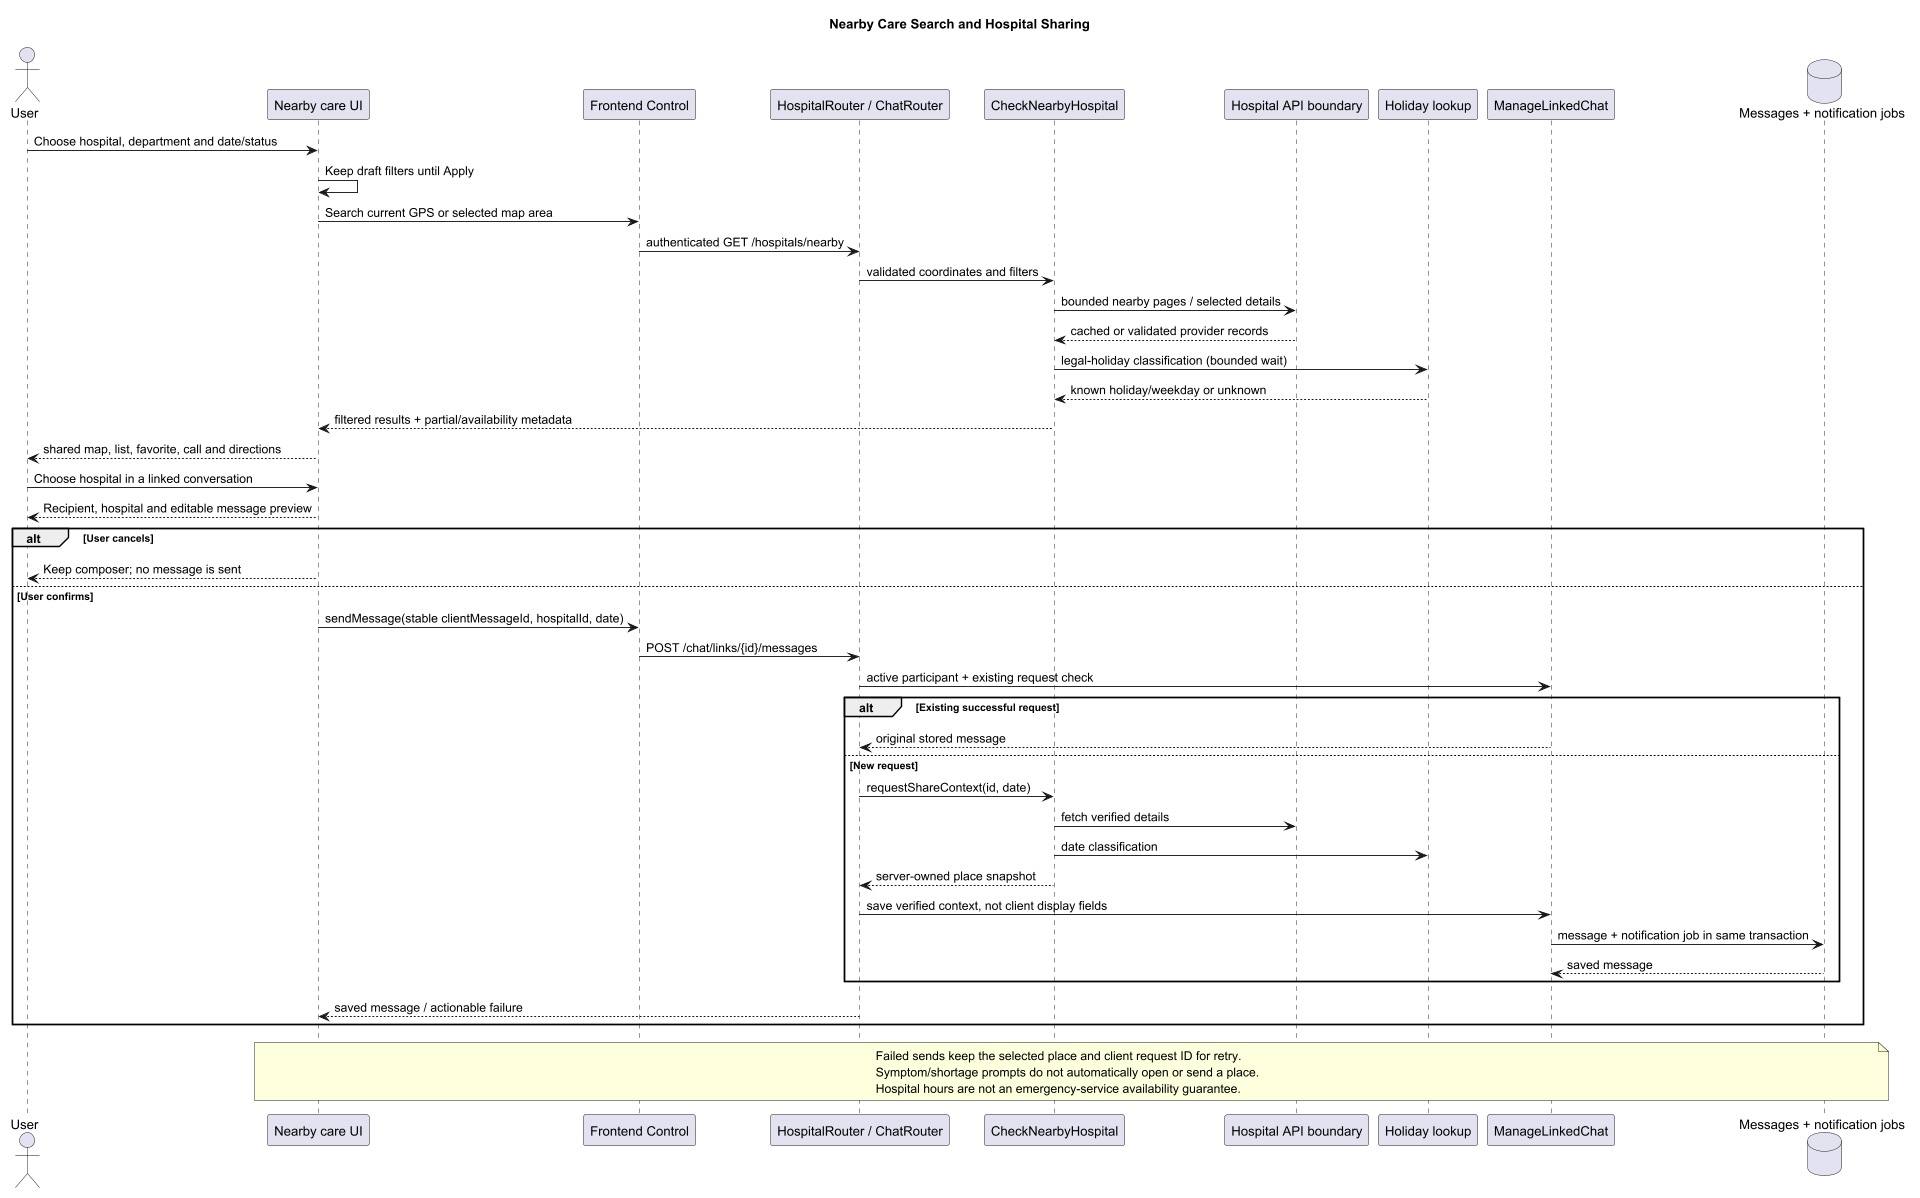

The diagram above was rendered by PlantUML. Its source (embedded in the PNG):
@startuml
scale max 1920 width
skinparam backgroundColor white
skinparam shadowing false
title Nearby Care Search and Hospital Sharing
actor User
participant "Nearby care UI" as UI
participant "Frontend Control" as FC
participant "HospitalRouter / ChatRouter" as API
participant "CheckNearbyHospital" as HC
participant "Hospital API boundary" as HB
participant "Holiday lookup" as Holiday
participant "ManageLinkedChat" as Chat
database "Messages + notification jobs" as DB

User -> UI : Choose hospital, department and date/status
UI -> UI : Keep draft filters until Apply
UI -> FC : Search current GPS or selected map area
FC -> API : authenticated GET /hospitals/nearby
API -> HC : validated coordinates and filters
HC -> HB : bounded nearby pages / selected details
HB --> HC : cached or validated provider records
HC -> Holiday : legal-holiday classification (bounded wait)
Holiday --> HC : known holiday/weekday or unknown
HC --> UI : filtered results + partial/availability metadata
UI --> User : shared map, list, favorite, call and directions

User -> UI : Choose hospital in a linked conversation
UI --> User : Recipient, hospital and editable message preview
alt User cancels
  UI --> User : Keep composer; no message is sent
else User confirms
  UI -> FC : sendMessage(stable clientMessageId, hospitalId, date)
  FC -> API : POST /chat/links/{id}/messages
  API -> Chat : active participant + existing request check
  alt Existing successful request
    Chat --> API : original stored message
  else New request
    API -> HC : requestShareContext(id, date)
    HC -> HB : fetch verified details
    HC -> Holiday : date classification
    HC --> API : server-owned place snapshot
    API -> Chat : save verified context, not client display fields
    Chat -> DB : message + notification job in same transaction
    DB --> Chat : saved message
  end
  API --> UI : saved message / actionable failure
end
note over UI,DB
  Failed sends keep the selected place and client request ID for retry.
  Symptom/shortage prompts do not automatically open or send a place.
  Hospital hours are not an emergency-service availability guarantee.
end note
@enduml